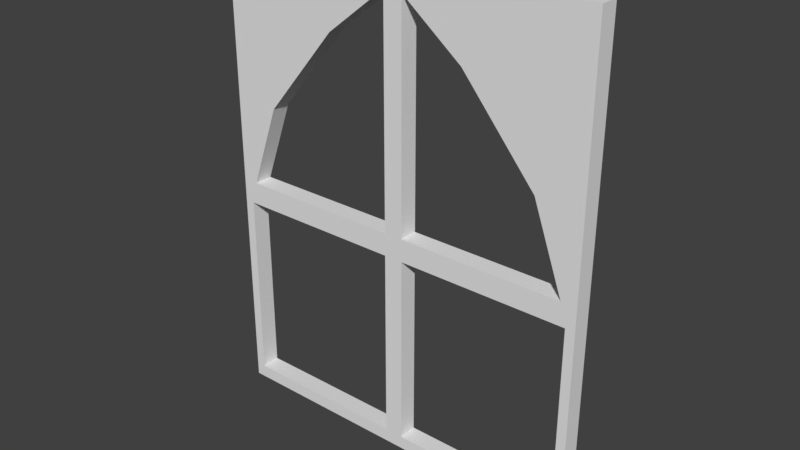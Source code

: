 # Source: Window_0.2x2x2.5.blend  (saved by Blender 2.79.0; exported with 4.5.12 LTS)
import bpy
from mathutils import Matrix  # noqa: F401  (used for matrix-valued properties, if any)

bpy.ops.wm.read_factory_settings(use_empty=True)
scene = bpy.context.scene
scene.name = 'Scene'

# ---- collections
col_collection_1 = bpy.data.collections.new('Collection 1'); scene.collection.children.link(col_collection_1)

# ---- materials (node trees are filled in below, after node groups)
mat_windowgolden = bpy.data.materials.new('WindowGolden')
mat_windowgolden.alpha_threshold = 0.0
mat_windowgolden.use_transparent_shadow = False
mat_windowgolden.roughness = 0.5
mat_windowgolden.line_color = (0.0, 0.0, 0.0, 1.0)

# ---- material node trees

# ---- world
world_world = bpy.data.worlds.new('World'); scene.world = world_world
world_world.color = (0.05088, 0.05088, 0.05088)
world_world.use_sun_shadow = False
world_world.sun_shadow_jitter_overblur = 0.0
world_world.cycles.sampling_method = 'MANUAL'

# ---- meshes
me_window_0_2x2x2_5 = bpy.data.meshes.new('Window_0.2x2x2.5')
me_window_0_2x2x2_5.from_pydata([(2.0, 1.15, 5.773e-09), (2.0, 0.0, 5.603e-08), (1.0, 0.0, 5.603e-08), (-5.96e-08, 0.0, 5.603e-08), (2.0, 2.5, 0.1), (0.0, 2.5, 0.1), (0.05, 0.06979, 0.1), (1.95, 0.06979, 0.1), (2.0, 2.5, -5.325e-08), (0.0, 1.15, 5.773e-09), (0.0, 2.5, -5.325e-08), (1.0, 2.5, -5.325e-08), (0.95, 2.373, 0.1), (0.05, 1.09, 0.1), (0.95, 0.06979, 0.1), (1.95, 1.09, 0.1), (0.95, 1.09, 0.1), (1.0, 1.15, 5.773e-09), (0.0809, 1.21, 0.1), (-5.96e-08, 0.0, 0.1), (1.05, 0.06979, 0.1), (1.05, 1.09, 0.1), (1.0, 0.0, 0.1), (2.0, 0.0, 0.1), (1.919, 1.21, 0.1), (0.95, 1.21, 0.1), (0.6296, 2.12, 0.1), (0.2411, 1.654, 0.1), (1.37, 2.12, 0.1), (1.759, 1.654, 0.1), (0.0, 1.15, 0.1), (1.05, 1.21, 0.1), (1.05, 2.373, 0.1), (0.2, 1.69, 0.1), (0.6, 2.17, 0.1), (1.0, 1.15, 0.1), (2.0, 1.15, 0.1), (1.0, 2.5, 0.1), (1.8, 1.69, 0.1), (1.4, 2.17, 0.1), (0.05, 1.09, 8.396e-09), (0.05, 0.06979, 5.298e-08), (0.95, 0.06979, 5.298e-08), (0.95, 1.09, 8.396e-09), (1.05, 0.06979, 5.298e-08), (1.95, 0.06979, 5.298e-08), (1.95, 1.09, 8.396e-09), (1.05, 1.09, 8.396e-09), (0.2, 1.69, -1.783e-08), (1.8, 1.69, -1.783e-08), (0.6, 2.17, -3.881e-08), (1.4, 2.17, -3.881e-08), (0.0809, 1.21, 3.15e-09), (0.95, 1.21, 3.15e-09), (0.95, 2.373, -4.768e-08), (0.2411, 1.654, -1.628e-08), (0.6296, 2.12, -3.666e-08), (1.05, 1.21, 3.15e-09), (1.919, 1.21, 3.15e-09), (1.05, 2.373, -4.768e-08), (1.759, 1.654, -1.628e-08), (1.37, 2.12, -3.666e-08)], [], [(53, 17, 9, 52), (56, 50, 11, 54), (45, 1, 2, 44), (43, 17, 2, 42), (47, 17, 0, 46), (40, 9, 17, 43), (42, 2, 3, 41), (46, 0, 1, 45), (41, 3, 9, 40), (10, 11, 50, 48, 9), (58, 0, 17, 57), (5, 30, 33, 34, 37), (52, 9, 48, 55), (54, 11, 17, 53), (44, 2, 17, 47), (0, 49, 51, 11, 8), (6, 13, 30, 19), (14, 6, 19, 22), (13, 16, 35, 30), (16, 14, 22, 35), (7, 20, 22, 23), (15, 7, 23, 36), (21, 15, 36, 35), (20, 21, 35, 22), (55, 48, 50, 56), (36, 4, 37, 39, 38), (25, 18, 30, 35), (12, 25, 35, 37), (18, 27, 33, 30), (26, 12, 37, 34), (27, 26, 34, 33), (24, 31, 35, 36), (31, 32, 37, 35), (29, 24, 36, 38), (32, 28, 39, 37), (28, 29, 38, 39), (57, 17, 11, 59), (60, 49, 0, 58), (59, 11, 51, 61), (61, 51, 49, 60), (27, 55, 56, 26), (29, 60, 58, 24), (36, 0, 8, 4), (32, 59, 61, 28), (4, 8, 11, 37), (28, 61, 60, 29), (25, 53, 52, 18), (5, 10, 9, 30), (6, 41, 40, 13), (7, 45, 44, 20), (12, 54, 53, 25), (19, 3, 2, 22), (14, 42, 41, 6), (15, 46, 45, 7), (37, 11, 10, 5), (18, 52, 55, 27), (23, 1, 0, 36), (13, 40, 43, 16), (24, 58, 57, 31), (21, 47, 46, 15), (30, 9, 3, 19), (26, 56, 54, 12), (16, 43, 42, 14), (31, 57, 59, 32), (20, 44, 47, 21), (22, 2, 1, 23)])
_uv = me_window_0_2x2x2_5.uv_layers.new(name='UVMap')
_uv.uv.foreach_set('vector', [0.7189, 0.281, 0.7311, 0.293, 0.4874, 0.293, 0.5071, 0.281, 0.6408, 0.09952, 0.6336, 0.08967, 0.7311, 0.0, 0.7189, 0.04922, 0.9626, 0.5082, 0.9748, 0.5202, 0.7311, 0.5202, 0.7433, 0.5082, 0.7189, 0.3049, 0.7311, 0.293, 0.7311, 0.5202, 0.7189, 0.5082, 0.7433, 0.305, 0.7311, 0.293, 0.9748, 0.293, 0.9626, 0.3049, 0.4996, 0.305, 0.4874, 0.293, 0.7311, 0.293, 0.7189, 0.3049, 0.7189, 0.5082, 0.7311, 0.5202, 0.4874, 0.5202, 0.4996, 0.5083, 0.9626, 0.3049, 0.9748, 0.293, 0.9748, 0.5202, 0.9626, 0.5082, 0.4996, 0.5083, 0.4874, 0.5202, 0.4874, 0.293, 0.4996, 0.305, 0.4874, 0.04183, 0.7311, 0.0, 0.6336, 0.08967, 0.5361, 0.1854, 0.4874, 0.293, 0.955, 0.281, 0.9748, 0.293, 0.7311, 0.293, 0.7433, 0.281, 1.091e-08, 0.4808, 1.421e-08, 0.2297, 0.04874, 0.3373, 0.1462, 0.433, 0.2437, 0.5227, 0.5071, 0.281, 0.4874, 0.293, 0.5361, 0.1854, 0.5461, 0.1925, 0.7189, 0.04922, 0.7311, 0.0, 0.7311, 0.293, 0.7189, 0.281, 0.7433, 0.5082, 0.7311, 0.5202, 0.7311, 0.293, 0.7433, 0.305, 0.9748, 0.293, 0.926, 0.1853, 0.8286, 0.08965, 0.7311, 0.0, 0.9748, 0.04182, 0.01218, 0.01435, 0.01218, 0.2177, 1.421e-08, 0.2297, 0.0, 1.687e-07, 0.2315, 0.01435, 0.01218, 0.01435, 0.0, 1.687e-07, 0.2437, 3.431e-07, 0.01218, 0.2177, 0.2315, 0.2177, 0.2437, 0.2297, 1.421e-08, 0.2297, 0.2315, 0.2177, 0.2315, 0.01435, 0.2437, 3.431e-07, 0.2437, 0.2297, 0.4752, 0.01435, 0.2559, 0.01435, 0.2437, 3.431e-07, 0.4874, 0.0, 0.4752, 0.2177, 0.4752, 0.01435, 0.4874, 0.0, 0.4874, 0.2297, 0.2559, 0.2177, 0.4752, 0.2177, 0.4874, 0.2297, 0.2437, 0.2297, 0.2559, 0.01435, 0.2559, 0.2177, 0.2437, 0.2297, 0.2437, 3.431e-07, 0.5461, 0.1925, 0.5361, 0.1854, 0.6336, 0.08967, 0.6408, 0.09952, 0.4874, 0.2297, 0.4874, 0.4808, 0.2437, 0.5227, 0.3412, 0.433, 0.4386, 0.3373, 0.2315, 0.2416, 0.01972, 0.2416, 1.421e-08, 0.2297, 0.2437, 0.2297, 0.2315, 0.4734, 0.2315, 0.2416, 0.2437, 0.2297, 0.2437, 0.5227, 0.01972, 0.2416, 0.05875, 0.3302, 0.04874, 0.3373, 1.421e-08, 0.2297, 0.1534, 0.4232, 0.2315, 0.4734, 0.2437, 0.5227, 0.1462, 0.433, 0.05875, 0.3302, 0.1534, 0.4232, 0.1462, 0.433, 0.04874, 0.3373, 0.4677, 0.2416, 0.2559, 0.2416, 0.2437, 0.2297, 0.4874, 0.2297, 0.2559, 0.2416, 0.2559, 0.4734, 0.2437, 0.5227, 0.2437, 0.2297, 0.4286, 0.3302, 0.4677, 0.2416, 0.4874, 0.2297, 0.4386, 0.3373, 0.2559, 0.4734, 0.334, 0.4232, 0.3412, 0.433, 0.2437, 0.5227, 0.334, 0.4232, 0.4286, 0.3302, 0.4386, 0.3373, 0.3412, 0.433, 0.7433, 0.281, 0.7311, 0.293, 0.7311, 0.0, 0.7433, 0.0492, 0.916, 0.1924, 0.926, 0.1853, 0.9748, 0.293, 0.955, 0.281, 0.7433, 0.0492, 0.7311, 0.0, 0.8286, 0.08965, 0.8213, 0.09948, 0.8213, 0.09948, 0.8286, 0.08965, 0.926, 0.1853, 0.916, 0.1924, 0.1247, 0.6137, 0.1483, 0.6137, 0.1477, 0.7126, 0.1247, 0.7126, 0.04945, 0.6217, 0.07382, 0.6217, 0.07558, 0.7126, 0.04928, 0.7126, 0.512, 0.7494, 0.5355, 0.7494, 0.5352, 1.0, 0.512, 1.0, 0.1735, 0.5994, 0.1484, 0.6002, 0.1484, 0.5235, 0.1735, 0.5227, 1.0, 0.9582, 0.9768, 0.9582, 0.9779, 0.719, 0.9999, 0.719, 0.04945, 0.5227, 0.07456, 0.5227, 0.07382, 0.6217, 0.04945, 0.6217, 0.04928, 0.7306, 0.0251, 0.7306, 0.02546, 0.5227, 0.04928, 0.5227, 1.0, 0.4798, 0.9748, 0.4798, 0.9755, 0.2291, 1.0, 0.2291, 0.1002, 0.7256, 0.07593, 0.7256, 0.07558, 0.5227, 0.1002, 0.5227, 0.6124, 0.7355, 0.5881, 0.7355, 0.5866, 0.5202, 0.6124, 0.5202, 0.5622, 0.5202, 0.5866, 0.5202, 0.5864, 0.7516, 0.5623, 0.7516, 0.512, 0.9987, 0.4874, 0.9987, 0.4898, 0.7595, 0.512, 0.7595, 0.6638, 0.7355, 0.6387, 0.7355, 0.6396, 0.5202, 0.6638, 0.5202, 0.1246, 0.7256, 0.101, 0.7256, 0.1002, 0.5227, 0.1246, 0.5227, 0.9999, 0.719, 0.9779, 0.719, 0.9748, 0.4798, 1.0, 0.4798, 0.1246, 0.5227, 0.1484, 0.5227, 0.1483, 0.6137, 0.1247, 0.6137, 0.512, 0.5202, 0.5364, 0.5226, 0.5355, 0.7494, 0.512, 0.7494, 0.6884, 0.7355, 0.6638, 0.7355, 0.6642, 0.5202, 0.6884, 0.5202, 0.6387, 0.7282, 0.6124, 0.7282, 0.6128, 0.5202, 0.6386, 0.5202, 0.7142, 0.5202, 0.7374, 0.5202, 0.7378, 0.7355, 0.7142, 0.7355, 1.0, 0.2291, 0.9755, 0.2291, 0.9754, 0.002387, 1.0, 0.0, 0.1979, 0.6002, 0.1749, 0.5994, 0.1735, 0.5227, 0.1979, 0.5235, 0.0251, 0.7256, 0.0008957, 0.7256, 0.0, 0.5227, 0.0251, 0.5227, 0.5622, 0.7516, 0.5364, 0.7516, 0.537, 0.5203, 0.5622, 0.5202, 0.6884, 0.5202, 0.7142, 0.5202, 0.7116, 0.7231, 0.6884, 0.7231, 0.512, 0.7595, 0.4898, 0.7595, 0.4876, 0.5202, 0.512, 0.5202])
me_window_0_2x2x2_5.materials.append(mat_windowgolden)
me_window_0_2x2x2_5.use_remesh_preserve_volume = False
me_window_0_2x2x2_5.use_remesh_preserve_attributes = False
me_window_0_2x2x2_5.use_mirror_vertex_groups = False
me_window_0_2x2x2_5.update()

# ---- objects
ob_window_0_2x2x2_5 = bpy.data.objects.new('Window_0.2x2x2.5', me_window_0_2x2x2_5)

# ---- transforms, parenting, visibility, modifiers, constraints
ob_window_0_2x2x2_5.location = (0.0, 0.0, 0.0)
ob_window_0_2x2x2_5.rotation_euler = (1.571, 0.0, 0.0)
ob_window_0_2x2x2_5.lock_rotations_4d = False
ob_window_0_2x2x2_5.empty_display_type = 'ARROWS'
ob_window_0_2x2x2_5.lineart.crease_threshold = 0.0

# ---- collection membership
col_collection_1.objects.link(ob_window_0_2x2x2_5)

# ---- scene / render settings (as saved in the file)
scene.frame_start = 1; scene.frame_end = 250; scene.frame_set(79)
scene.render.engine = 'BLENDER_EEVEE_NEXT'
scene.render.resolution_percentage = 50
scene.render.dither_intensity = 0.0
scene.cycles.use_denoising = False
scene.cycles.samples = 128
scene.cycles.sampling_pattern = 'TABULATED_SOBOL'
scene.cycles.use_adaptive_sampling = False
scene.cycles.use_light_tree = False
scene.cycles.blur_glossy = 0.0
scene.cycles.sample_clamp_indirect = 0.0
scene.view_settings.view_transform = 'Standard'
bpy.context.view_layer.update()

# ---- added for rendering (the .blend has no active camera and no usable light): camera, sun
cam_auto = bpy.data.cameras.new('AutoCamera')
cam_auto.lens = 50.0
cam_auto.sensor_width = 36.0
cam_auto.clip_end = 1000.0
ob_auto_camera = bpy.data.objects.new('AutoCamera', cam_auto)
scene.collection.objects.link(ob_auto_camera)
ob_auto_camera.location = (3.96361, -3.60633, 3.62089)
ob_auto_camera.rotation_euler = (1.09748, -7.21219e-08, 0.694738)
scene.camera = ob_auto_camera
light_auto_sun = bpy.data.lights.new('AutoSun', 'SUN')
light_auto_sun.energy = 3.0
light_auto_sun.angle = 0.0523599
ob_auto_sun = bpy.data.objects.new('AutoSun', light_auto_sun)
scene.collection.objects.link(ob_auto_sun)
ob_auto_sun.rotation_euler = (0.872665, 0.174533, 0.523599)
bpy.context.view_layer.update()
